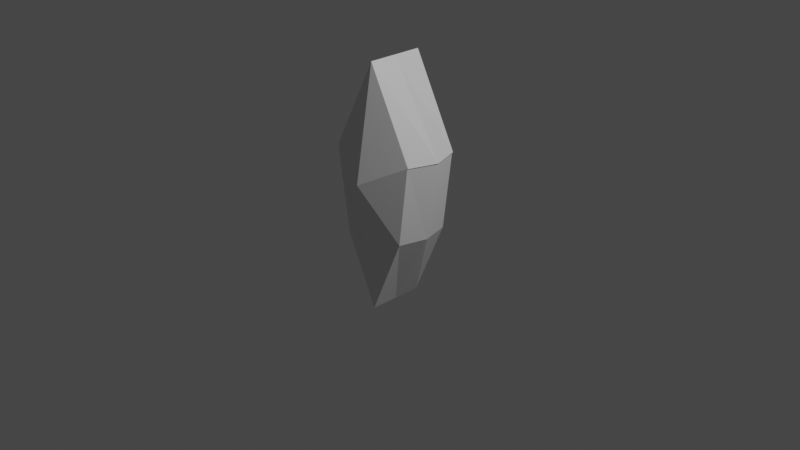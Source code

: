 # Source: PI_Construtores_Gema_Abyssara.blend  (saved by Blender 3.5.10; exported with 4.5.12 LTS)
import bpy
from mathutils import Matrix  # noqa: F401  (used for matrix-valued properties, if any)

bpy.ops.wm.read_factory_settings(use_empty=True)
scene = bpy.context.scene
scene.name = 'Scene'

# ---- collections
col_collection = bpy.data.collections.new('Collection'); scene.collection.children.link(col_collection)

# ---- materials (node trees are filled in below, after node groups)
mat_material = bpy.data.materials.new('Material')
mat_material.alpha_threshold = 0.0
mat_material.use_transparent_shadow = False
mat_material.roughness = 0.5
mat_material.line_color = (0.0, 0.0, 0.0, 1.0)

# ---- material node trees
mat_material.use_nodes = True; mat_material.node_tree.nodes.clear()
_N = mat_material.node_tree.nodes; _L = mat_material.node_tree.links
n0 = _N.new('ShaderNodeOutputMaterial'); n0.name = 'Material Output'; n0.location = (300, 300)
n1 = _N.new('ShaderNodeBsdfPrincipled'); n1.name = 'Principled BSDF'; n1.location = (10, 300)
n1.distribution = 'GGX'
n1.subsurface_method = 'RANDOM_WALK_SKIN'
n1.inputs[3].default_value = 1.45
n1.inputs[27].default_value = (0.0, 0.0, 0.0, 1.0)
n1.inputs[28].default_value = 1.0
_L.new(n1.outputs[0], n0.inputs[0])
n0.is_active_output = True

# ---- world
world_world = bpy.data.worlds.new('World'); scene.world = world_world
world_world.use_nodes = True; world_world.node_tree.nodes.clear()
_N = world_world.node_tree.nodes; _L = world_world.node_tree.links
n0 = _N.new('ShaderNodeOutputWorld'); n0.name = 'World Output'; n0.location = (300, 300)
n1 = _N.new('ShaderNodeBackground'); n1.name = 'Background'; n1.location = (10, 300)
n1.inputs[0].default_value = (0.05088, 0.05088, 0.05088, 1.0)
_L.new(n1.outputs[0], n0.inputs[0])
n0.is_active_output = True
world_world.color = (0.05088, 0.05088, 0.05088)
world_world.use_sun_shadow = False
world_world.sun_shadow_jitter_overblur = 0.0

# ---- cameras
cam_camera = bpy.data.cameras.new('Camera')
cam_camera.clip_end = 100.0
cam_camera.ortho_scale = 7.314

# ---- lights
light_light = bpy.data.lights.new('Light', 'POINT')
light_light.transmission_factor = 0.0
light_light.energy = 1000.0
light_light.shadow_soft_size = 0.1
light_light.shadow_maximum_resolution = 0.006
light_light.use_absolute_resolution = True

# ---- meshes
me_cube = bpy.data.meshes.new('Cube')
me_cube.from_pydata([(0.9397, 1.067, 0.4008), (0.7533, 1.0, -0.5196), (0.9397, -0.933, 0.4008), (0.7533, -1.0, -0.5196), (-0.9057, 1.0, 0.3682), (-0.6382, 1.0, -0.6444), (-0.9057, -1.0, 0.3682), (-0.6382, -1.0, -0.6444), (0.04593, 1.0, -1.46), (0.04125, -1.0, 1.431), (0.04593, -1.0, -1.46), (0.04125, 1.0, 1.431), (0.9259, 1.055, 0.4021), (-0.8983, -1.0, 0.3306), (0.9259, -0.9449, 0.4021), (-0.8983, 1.0, 0.3306), (0.04413, 1.679, 0.1198), (0.04413, -1.679, 0.1198), (-0.7765, 0.0, -0.6444), (1.126, 0.06696, 0.4008), (-1.099, 0.0, 0.3682), (0.9017, 0.0, -0.5196), (0.0486, 0.0, -1.46), (0.04295, 0.0, 1.431), (1.11, 0.05507, 0.4021), (-1.09, 0.0, 0.3306)], [], [(23, 20, 6, 9), (17, 9, 6, 13), (25, 20, 4, 15), (22, 21, 3, 10), (24, 19, 2, 14), (16, 11, 0, 12), (15, 4, 11, 16), (18, 22, 10, 7), (14, 2, 9, 17), (19, 23, 9, 2), (3, 14, 17, 10), (5, 15, 16, 8), (8, 16, 12, 1), (21, 24, 14, 3), (18, 25, 15, 5), (10, 17, 13, 7), (7, 13, 25, 18), (1, 12, 24, 21), (0, 11, 23, 19), (5, 8, 22, 18), (12, 0, 19, 24), (8, 1, 21, 22), (13, 6, 20, 25), (11, 4, 20, 23)])
_uv = me_cube.uv_layers.new(name='UVMap')
_uv.uv.foreach_set('vector', [0.75, 0.625, 0.875, 0.625, 0.875, 0.75, 0.75, 0.75, 0.5, 0.875, 0.625, 0.875, 0.625, 1.0, 0.5, 1.0, 0.5, 0.125, 0.625, 0.125, 0.625, 0.25, 0.5, 0.25, 0.25, 0.625, 0.375, 0.625, 0.375, 0.75, 0.25, 0.75, 0.5, 0.625, 0.625, 0.625, 0.625, 0.75, 0.5, 0.75, 0.5, 0.375, 0.625, 0.375, 0.625, 0.5, 0.5, 0.5, 0.5, 0.25, 0.625, 0.25, 0.625, 0.375, 0.5, 0.375, 0.125, 0.625, 0.25, 0.625, 0.25, 0.75, 0.125, 0.75, 0.5, 0.75, 0.625, 0.75, 0.625, 0.875, 0.5, 0.875, 0.625, 0.625, 0.75, 0.625, 0.75, 0.75, 0.625, 0.75, 0.375, 0.75, 0.5, 0.75, 0.5, 0.875, 0.375, 0.875, 0.375, 0.25, 0.5, 0.25, 0.5, 0.375, 0.375, 0.375, 0.375, 0.375, 0.5, 0.375, 0.5, 0.5, 0.375, 0.5, 0.375, 0.625, 0.5, 0.625, 0.5, 0.75, 0.375, 0.75, 0.375, 0.125, 0.5, 0.125, 0.5, 0.25, 0.375, 0.25, 0.375, 0.875, 0.5, 0.875, 0.5, 1.0, 0.375, 1.0, 0.375, 0.0, 0.5, 0.0, 0.5, 0.125, 0.375, 0.125, 0.375, 0.5, 0.5, 0.5, 0.5, 0.625, 0.375, 0.625, 0.625, 0.5, 0.75, 0.5, 0.75, 0.625, 0.625, 0.625, 0.125, 0.5, 0.25, 0.5, 0.25, 0.625, 0.125, 0.625, 0.5, 0.5, 0.625, 0.5, 0.625, 0.625, 0.5, 0.625, 0.25, 0.5, 0.375, 0.5, 0.375, 0.625, 0.25, 0.625, 0.5, 0.0, 0.625, 0.0, 0.625, 0.125, 0.5, 0.125, 0.75, 0.5, 0.875, 0.5, 0.875, 0.625, 0.75, 0.625])
me_cube.materials.append(mat_material)
me_cube.use_mirror_vertex_groups = False
me_cube.update()

# ---- objects
ob_cube = bpy.data.objects.new('Cube', me_cube)
ob_light = bpy.data.objects.new('Light', light_light)
ob_camera = bpy.data.objects.new('Camera', cam_camera)
ob_empty = bpy.data.objects.new('Empty', None)
ob_empty_001 = bpy.data.objects.new('Empty.001', None)

# ---- transforms, parenting, visibility, modifiers, constraints
ob_cube.location = (-0.7267, 0.6022, 0.0)
ob_cube.scale = (0.582, 0.3282, 1.0)
ob_cube.lock_rotations_4d = False
ob_cube.empty_display_type = 'ARROWS'
ob_cube.lineart.crease_threshold = 0.0
ob_light.location = (4.076, 1.005, 5.904)
ob_light.rotation_euler = (0.6503, 0.05522, 1.866)
ob_light.lock_rotations_4d = False
ob_light.empty_display_type = 'ARROWS'
ob_light.color = (0.0, 0.0, 0.0, 0.0)
ob_light.lineart.crease_threshold = 0.0
ob_camera.location = (7.359, -6.926, 4.958)
ob_camera.rotation_euler = (1.109, 0.0, 0.8149)
ob_camera.lock_rotations_4d = False
ob_camera.empty_display_type = 'ARROWS'
ob_camera.color = (0.0, 0.0, 0.0, 0.0)
ob_camera.display_type = 'WIRE'
ob_camera.lineart.crease_threshold = 0.0
ob_empty.location = (3.582, -1.086e-07, 0.8084)
ob_empty.rotation_euler = (1.571, -0.0, -0.0)
ob_empty.empty_display_type = 'IMAGE'
ob_empty.empty_display_size = 8.47
ob_empty.empty_image_offset = (-0.8947, -0.5707)
ob_empty.use_empty_image_alpha = True
ob_empty.color = (1.0, 1.0, 1.0, 0.1339)
ob_empty_001.location = (-7.447, 2.31e-08, -0.1719)
ob_empty_001.rotation_euler = (1.571, -0.0, -0.0)
ob_empty_001.empty_display_type = 'IMAGE'
ob_empty_001.empty_display_size = 1.188
ob_empty_001.empty_image_offset = (4.03, -0.2667)

# ---- collection membership
col_collection.objects.link(ob_cube)
col_collection.objects.link(ob_light)
col_collection.objects.link(ob_camera)
col_collection.objects.link(ob_empty)
col_collection.objects.link(ob_empty_001)

# ---- scene / render settings (as saved in the file)
scene.camera = ob_camera
scene.frame_start = 1; scene.frame_end = 250; scene.frame_set(1)
scene.render.engine = 'BLENDER_EEVEE_NEXT'
scene.cycles.sampling_pattern = 'TABULATED_SOBOL'
scene.view_settings.view_transform = 'Filmic'
bpy.context.view_layer.update()
